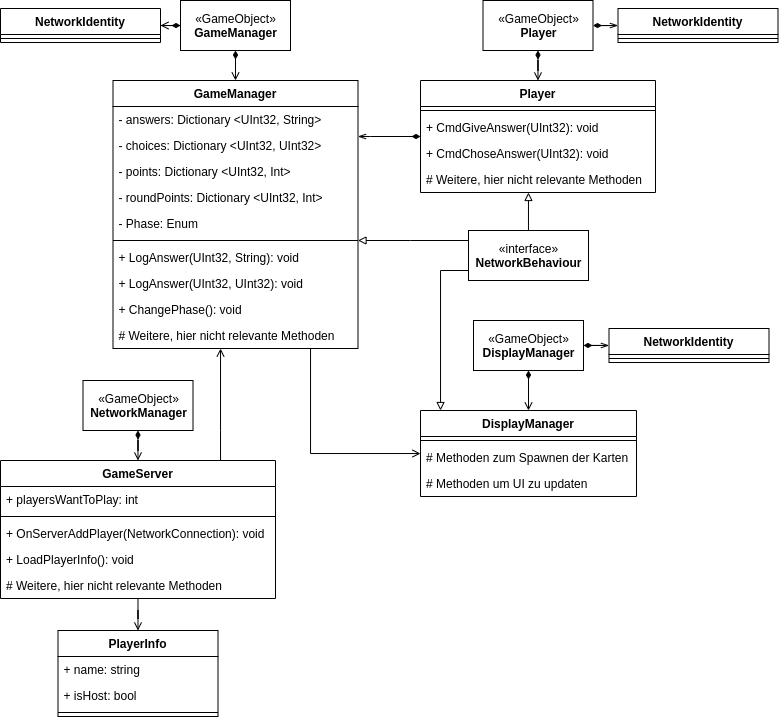

The diagram above was exported from draw.io. Its source (the exported page's mxGraphModel, read from the mxfile embedded in the PNG):
<mxGraphModel dx="981" dy="592" grid="1" gridSize="10" guides="1" tooltips="1" connect="1" arrows="1" fold="1" page="1" pageScale="1" pageWidth="827" pageHeight="1169" math="0" shadow="0">
  <root>
    <mxCell id="0" />
    <mxCell id="1" parent="0" />
    <mxCell id="EWtFeOqqiRYAAtSAnR3N-6" style="edgeStyle=orthogonalEdgeStyle;rounded=0;orthogonalLoop=1;jettySize=auto;html=1;startArrow=diamondThin;startFill=1;endArrow=open;endFill=0;" edge="1" parent="1" source="EWtFeOqqiRYAAtSAnR3N-1" target="EWtFeOqqiRYAAtSAnR3N-2">
      <mxGeometry relative="1" as="geometry" />
    </mxCell>
    <mxCell id="EWtFeOqqiRYAAtSAnR3N-13" style="edgeStyle=orthogonalEdgeStyle;rounded=0;orthogonalLoop=1;jettySize=auto;html=1;entryX=1;entryY=0.5;entryDx=0;entryDy=0;startArrow=diamondThin;startFill=1;endArrow=open;endFill=0;" edge="1" parent="1" source="EWtFeOqqiRYAAtSAnR3N-1" target="EWtFeOqqiRYAAtSAnR3N-9">
      <mxGeometry relative="1" as="geometry" />
    </mxCell>
    <mxCell id="EWtFeOqqiRYAAtSAnR3N-1" value="«GameObject»&lt;br&gt;&lt;b&gt;GameManager&lt;/b&gt;" style="html=1;" vertex="1" parent="1">
      <mxGeometry x="180" width="110" height="50" as="geometry" />
    </mxCell>
    <mxCell id="EWtFeOqqiRYAAtSAnR3N-31" style="edgeStyle=orthogonalEdgeStyle;rounded=0;orthogonalLoop=1;jettySize=auto;html=1;startArrow=diamondThin;startFill=1;endArrow=open;endFill=0;" edge="1" parent="1" source="EWtFeOqqiRYAAtSAnR3N-21" target="EWtFeOqqiRYAAtSAnR3N-27">
      <mxGeometry relative="1" as="geometry" />
    </mxCell>
    <mxCell id="EWtFeOqqiRYAAtSAnR3N-71" style="edgeStyle=orthogonalEdgeStyle;rounded=0;orthogonalLoop=1;jettySize=auto;html=1;startArrow=diamondThin;startFill=1;endArrow=openThin;endFill=0;" edge="1" parent="1" source="EWtFeOqqiRYAAtSAnR3N-21" target="EWtFeOqqiRYAAtSAnR3N-22">
      <mxGeometry relative="1" as="geometry" />
    </mxCell>
    <mxCell id="EWtFeOqqiRYAAtSAnR3N-21" value="«GameObject»&lt;br&gt;&lt;b&gt;Player&lt;/b&gt;" style="html=1;" vertex="1" parent="1">
      <mxGeometry x="482.5" width="110" height="50" as="geometry" />
    </mxCell>
    <mxCell id="EWtFeOqqiRYAAtSAnR3N-40" style="edgeStyle=orthogonalEdgeStyle;rounded=0;orthogonalLoop=1;jettySize=auto;html=1;startArrow=diamondThin;startFill=1;endArrow=open;endFill=0;" edge="1" parent="1" source="EWtFeOqqiRYAAtSAnR3N-35" target="EWtFeOqqiRYAAtSAnR3N-36">
      <mxGeometry relative="1" as="geometry" />
    </mxCell>
    <mxCell id="EWtFeOqqiRYAAtSAnR3N-35" value="«GameObject»&lt;br&gt;&lt;b&gt;NetworkManager&lt;/b&gt;" style="html=1;" vertex="1" parent="1">
      <mxGeometry x="82.5" y="380" width="110" height="50" as="geometry" />
    </mxCell>
    <mxCell id="EWtFeOqqiRYAAtSAnR3N-61" style="edgeStyle=orthogonalEdgeStyle;rounded=0;orthogonalLoop=1;jettySize=auto;html=1;startArrow=none;startFill=0;endArrow=open;endFill=0;" edge="1" parent="1" source="EWtFeOqqiRYAAtSAnR3N-36" target="EWtFeOqqiRYAAtSAnR3N-42">
      <mxGeometry relative="1" as="geometry" />
    </mxCell>
    <mxCell id="EWtFeOqqiRYAAtSAnR3N-65" style="edgeStyle=orthogonalEdgeStyle;rounded=0;orthogonalLoop=1;jettySize=auto;html=1;startArrow=none;startFill=0;endArrow=open;endFill=0;" edge="1" parent="1" source="EWtFeOqqiRYAAtSAnR3N-36" target="EWtFeOqqiRYAAtSAnR3N-2">
      <mxGeometry relative="1" as="geometry">
        <Array as="points">
          <mxPoint x="220" y="430" />
          <mxPoint x="220" y="430" />
        </Array>
      </mxGeometry>
    </mxCell>
    <mxCell id="EWtFeOqqiRYAAtSAnR3N-55" style="edgeStyle=orthogonalEdgeStyle;rounded=0;orthogonalLoop=1;jettySize=auto;html=1;startArrow=diamondThin;startFill=1;endArrow=open;endFill=0;" edge="1" parent="1" source="EWtFeOqqiRYAAtSAnR3N-47" target="EWtFeOqqiRYAAtSAnR3N-48">
      <mxGeometry relative="1" as="geometry" />
    </mxCell>
    <mxCell id="EWtFeOqqiRYAAtSAnR3N-73" style="edgeStyle=orthogonalEdgeStyle;rounded=0;orthogonalLoop=1;jettySize=auto;html=1;startArrow=diamondThin;startFill=1;endArrow=openThin;endFill=0;" edge="1" parent="1" source="EWtFeOqqiRYAAtSAnR3N-47" target="EWtFeOqqiRYAAtSAnR3N-52">
      <mxGeometry relative="1" as="geometry" />
    </mxCell>
    <mxCell id="EWtFeOqqiRYAAtSAnR3N-47" value="«GameObject»&lt;br&gt;&lt;b&gt;DisplayManager&lt;/b&gt;" style="html=1;" vertex="1" parent="1">
      <mxGeometry x="473" y="320" width="110" height="50" as="geometry" />
    </mxCell>
    <mxCell id="EWtFeOqqiRYAAtSAnR3N-9" value="NetworkIdentity" style="swimlane;fontStyle=1;align=center;verticalAlign=top;childLayout=stackLayout;horizontal=1;startSize=26;horizontalStack=0;resizeParent=1;resizeParentMax=0;resizeLast=0;collapsible=1;marginBottom=0;" vertex="1" parent="1">
      <mxGeometry y="8" width="160" height="34" as="geometry" />
    </mxCell>
    <mxCell id="EWtFeOqqiRYAAtSAnR3N-11" value="" style="line;strokeWidth=1;fillColor=none;align=left;verticalAlign=middle;spacingTop=-1;spacingLeft=3;spacingRight=3;rotatable=0;labelPosition=right;points=[];portConstraint=eastwest;" vertex="1" parent="EWtFeOqqiRYAAtSAnR3N-9">
      <mxGeometry y="26" width="160" height="8" as="geometry" />
    </mxCell>
    <mxCell id="EWtFeOqqiRYAAtSAnR3N-72" style="edgeStyle=orthogonalEdgeStyle;rounded=0;orthogonalLoop=1;jettySize=auto;html=1;startArrow=diamondThin;startFill=1;endArrow=openThin;endFill=0;" edge="1" parent="1" source="EWtFeOqqiRYAAtSAnR3N-27" target="EWtFeOqqiRYAAtSAnR3N-2">
      <mxGeometry relative="1" as="geometry">
        <Array as="points">
          <mxPoint x="370" y="136" />
          <mxPoint x="370" y="136" />
        </Array>
      </mxGeometry>
    </mxCell>
    <mxCell id="EWtFeOqqiRYAAtSAnR3N-27" value="Player" style="swimlane;fontStyle=1;align=center;verticalAlign=top;childLayout=stackLayout;horizontal=1;startSize=26;horizontalStack=0;resizeParent=1;resizeParentMax=0;resizeLast=0;collapsible=1;marginBottom=0;" vertex="1" parent="1">
      <mxGeometry x="420" y="80" width="235" height="112" as="geometry" />
    </mxCell>
    <mxCell id="EWtFeOqqiRYAAtSAnR3N-29" value="" style="line;strokeWidth=1;fillColor=none;align=left;verticalAlign=middle;spacingTop=-1;spacingLeft=3;spacingRight=3;rotatable=0;labelPosition=right;points=[];portConstraint=eastwest;" vertex="1" parent="EWtFeOqqiRYAAtSAnR3N-27">
      <mxGeometry y="26" width="235" height="8" as="geometry" />
    </mxCell>
    <mxCell id="EWtFeOqqiRYAAtSAnR3N-30" value="+ CmdGiveAnswer(UInt32): void" style="text;strokeColor=none;fillColor=none;align=left;verticalAlign=top;spacingLeft=4;spacingRight=4;overflow=hidden;rotatable=0;points=[[0,0.5],[1,0.5]];portConstraint=eastwest;" vertex="1" parent="EWtFeOqqiRYAAtSAnR3N-27">
      <mxGeometry y="34" width="235" height="26" as="geometry" />
    </mxCell>
    <mxCell id="EWtFeOqqiRYAAtSAnR3N-33" value="+ CmdChoseAnswer(UInt32): void" style="text;strokeColor=none;fillColor=none;align=left;verticalAlign=top;spacingLeft=4;spacingRight=4;overflow=hidden;rotatable=0;points=[[0,0.5],[1,0.5]];portConstraint=eastwest;" vertex="1" parent="EWtFeOqqiRYAAtSAnR3N-27">
      <mxGeometry y="60" width="235" height="26" as="geometry" />
    </mxCell>
    <mxCell id="EWtFeOqqiRYAAtSAnR3N-59" value="# Weitere, hier nicht relevante Methoden" style="text;strokeColor=none;fillColor=none;align=left;verticalAlign=top;spacingLeft=4;spacingRight=4;overflow=hidden;rotatable=0;points=[[0,0.5],[1,0.5]];portConstraint=eastwest;" vertex="1" parent="EWtFeOqqiRYAAtSAnR3N-27">
      <mxGeometry y="86" width="235" height="26" as="geometry" />
    </mxCell>
    <mxCell id="EWtFeOqqiRYAAtSAnR3N-22" value="NetworkIdentity" style="swimlane;fontStyle=1;align=center;verticalAlign=top;childLayout=stackLayout;horizontal=1;startSize=26;horizontalStack=0;resizeParent=1;resizeParentMax=0;resizeLast=0;collapsible=1;marginBottom=0;" vertex="1" parent="1">
      <mxGeometry x="617.5" y="8" width="160" height="34" as="geometry" />
    </mxCell>
    <mxCell id="EWtFeOqqiRYAAtSAnR3N-24" value="" style="line;strokeWidth=1;fillColor=none;align=left;verticalAlign=middle;spacingTop=-1;spacingLeft=3;spacingRight=3;rotatable=0;labelPosition=right;points=[];portConstraint=eastwest;" vertex="1" parent="EWtFeOqqiRYAAtSAnR3N-22">
      <mxGeometry y="26" width="160" height="8" as="geometry" />
    </mxCell>
    <mxCell id="EWtFeOqqiRYAAtSAnR3N-78" style="edgeStyle=orthogonalEdgeStyle;rounded=0;orthogonalLoop=1;jettySize=auto;html=1;startArrow=none;startFill=0;endArrow=open;endFill=0;" edge="1" parent="1" source="EWtFeOqqiRYAAtSAnR3N-2" target="EWtFeOqqiRYAAtSAnR3N-48">
      <mxGeometry relative="1" as="geometry">
        <Array as="points">
          <mxPoint x="310" y="453" />
        </Array>
      </mxGeometry>
    </mxCell>
    <mxCell id="EWtFeOqqiRYAAtSAnR3N-2" value="GameManager" style="swimlane;fontStyle=1;align=center;verticalAlign=top;childLayout=stackLayout;horizontal=1;startSize=26;horizontalStack=0;resizeParent=1;resizeParentMax=0;resizeLast=0;collapsible=1;marginBottom=0;" vertex="1" parent="1">
      <mxGeometry x="112.5" y="80" width="245" height="268" as="geometry" />
    </mxCell>
    <mxCell id="EWtFeOqqiRYAAtSAnR3N-3" value="- answers: Dictionary &lt;UInt32, String&gt;" style="text;strokeColor=none;fillColor=none;align=left;verticalAlign=top;spacingLeft=4;spacingRight=4;overflow=hidden;rotatable=0;points=[[0,0.5],[1,0.5]];portConstraint=eastwest;" vertex="1" parent="EWtFeOqqiRYAAtSAnR3N-2">
      <mxGeometry y="26" width="245" height="26" as="geometry" />
    </mxCell>
    <mxCell id="EWtFeOqqiRYAAtSAnR3N-15" value="- choices: Dictionary &lt;UInt32, UInt32&gt;" style="text;strokeColor=none;fillColor=none;align=left;verticalAlign=top;spacingLeft=4;spacingRight=4;overflow=hidden;rotatable=0;points=[[0,0.5],[1,0.5]];portConstraint=eastwest;" vertex="1" parent="EWtFeOqqiRYAAtSAnR3N-2">
      <mxGeometry y="52" width="245" height="26" as="geometry" />
    </mxCell>
    <mxCell id="EWtFeOqqiRYAAtSAnR3N-16" value="- points: Dictionary &lt;UInt32, Int&gt;" style="text;strokeColor=none;fillColor=none;align=left;verticalAlign=top;spacingLeft=4;spacingRight=4;overflow=hidden;rotatable=0;points=[[0,0.5],[1,0.5]];portConstraint=eastwest;" vertex="1" parent="EWtFeOqqiRYAAtSAnR3N-2">
      <mxGeometry y="78" width="245" height="26" as="geometry" />
    </mxCell>
    <mxCell id="EWtFeOqqiRYAAtSAnR3N-17" value="- roundPoints: Dictionary &lt;UInt32, Int&gt;" style="text;strokeColor=none;fillColor=none;align=left;verticalAlign=top;spacingLeft=4;spacingRight=4;overflow=hidden;rotatable=0;points=[[0,0.5],[1,0.5]];portConstraint=eastwest;" vertex="1" parent="EWtFeOqqiRYAAtSAnR3N-2">
      <mxGeometry y="104" width="245" height="26" as="geometry" />
    </mxCell>
    <mxCell id="EWtFeOqqiRYAAtSAnR3N-18" value="- Phase: Enum" style="text;strokeColor=none;fillColor=none;align=left;verticalAlign=top;spacingLeft=4;spacingRight=4;overflow=hidden;rotatable=0;points=[[0,0.5],[1,0.5]];portConstraint=eastwest;" vertex="1" parent="EWtFeOqqiRYAAtSAnR3N-2">
      <mxGeometry y="130" width="245" height="26" as="geometry" />
    </mxCell>
    <mxCell id="EWtFeOqqiRYAAtSAnR3N-4" value="" style="line;strokeWidth=1;fillColor=none;align=left;verticalAlign=middle;spacingTop=-1;spacingLeft=3;spacingRight=3;rotatable=0;labelPosition=right;points=[];portConstraint=eastwest;" vertex="1" parent="EWtFeOqqiRYAAtSAnR3N-2">
      <mxGeometry y="156" width="245" height="8" as="geometry" />
    </mxCell>
    <mxCell id="EWtFeOqqiRYAAtSAnR3N-5" value="+ LogAnswer(UInt32, String): void" style="text;strokeColor=none;fillColor=none;align=left;verticalAlign=top;spacingLeft=4;spacingRight=4;overflow=hidden;rotatable=0;points=[[0,0.5],[1,0.5]];portConstraint=eastwest;" vertex="1" parent="EWtFeOqqiRYAAtSAnR3N-2">
      <mxGeometry y="164" width="245" height="26" as="geometry" />
    </mxCell>
    <mxCell id="EWtFeOqqiRYAAtSAnR3N-14" value="+ LogAnswer(UInt32, UInt32): void" style="text;strokeColor=none;fillColor=none;align=left;verticalAlign=top;spacingLeft=4;spacingRight=4;overflow=hidden;rotatable=0;points=[[0,0.5],[1,0.5]];portConstraint=eastwest;" vertex="1" parent="EWtFeOqqiRYAAtSAnR3N-2">
      <mxGeometry y="190" width="245" height="26" as="geometry" />
    </mxCell>
    <mxCell id="EWtFeOqqiRYAAtSAnR3N-19" value="+ ChangePhase(): void" style="text;strokeColor=none;fillColor=none;align=left;verticalAlign=top;spacingLeft=4;spacingRight=4;overflow=hidden;rotatable=0;points=[[0,0.5],[1,0.5]];portConstraint=eastwest;" vertex="1" parent="EWtFeOqqiRYAAtSAnR3N-2">
      <mxGeometry y="216" width="245" height="26" as="geometry" />
    </mxCell>
    <mxCell id="EWtFeOqqiRYAAtSAnR3N-57" value="# Weitere, hier nicht relevante Methoden" style="text;strokeColor=none;fillColor=none;align=left;verticalAlign=top;spacingLeft=4;spacingRight=4;overflow=hidden;rotatable=0;points=[[0,0.5],[1,0.5]];portConstraint=eastwest;" vertex="1" parent="EWtFeOqqiRYAAtSAnR3N-2">
      <mxGeometry y="242" width="245" height="26" as="geometry" />
    </mxCell>
    <mxCell id="EWtFeOqqiRYAAtSAnR3N-74" style="edgeStyle=orthogonalEdgeStyle;rounded=0;orthogonalLoop=1;jettySize=auto;html=1;startArrow=none;startFill=0;endArrow=block;endFill=0;" edge="1" parent="1" source="EWtFeOqqiRYAAtSAnR3N-66" target="EWtFeOqqiRYAAtSAnR3N-48">
      <mxGeometry relative="1" as="geometry">
        <Array as="points">
          <mxPoint x="440" y="270" />
        </Array>
      </mxGeometry>
    </mxCell>
    <mxCell id="EWtFeOqqiRYAAtSAnR3N-75" style="edgeStyle=orthogonalEdgeStyle;rounded=0;orthogonalLoop=1;jettySize=auto;html=1;startArrow=none;startFill=0;endArrow=block;endFill=0;" edge="1" parent="1" source="EWtFeOqqiRYAAtSAnR3N-66" target="EWtFeOqqiRYAAtSAnR3N-27">
      <mxGeometry relative="1" as="geometry">
        <Array as="points">
          <mxPoint x="528" y="200" />
          <mxPoint x="528" y="200" />
        </Array>
      </mxGeometry>
    </mxCell>
    <mxCell id="EWtFeOqqiRYAAtSAnR3N-76" style="edgeStyle=orthogonalEdgeStyle;rounded=0;orthogonalLoop=1;jettySize=auto;html=1;startArrow=none;startFill=0;endArrow=block;endFill=0;" edge="1" parent="1" source="EWtFeOqqiRYAAtSAnR3N-66" target="EWtFeOqqiRYAAtSAnR3N-2">
      <mxGeometry relative="1" as="geometry">
        <Array as="points">
          <mxPoint x="410" y="240" />
          <mxPoint x="410" y="240" />
        </Array>
      </mxGeometry>
    </mxCell>
    <mxCell id="EWtFeOqqiRYAAtSAnR3N-66" value="«interface»&lt;br&gt;&lt;b&gt;NetworkBehaviour&lt;/b&gt;" style="html=1;" vertex="1" parent="1">
      <mxGeometry x="468" y="230" width="120" height="50" as="geometry" />
    </mxCell>
    <mxCell id="EWtFeOqqiRYAAtSAnR3N-52" value="NetworkIdentity" style="swimlane;fontStyle=1;align=center;verticalAlign=top;childLayout=stackLayout;horizontal=1;startSize=26;horizontalStack=0;resizeParent=1;resizeParentMax=0;resizeLast=0;collapsible=1;marginBottom=0;" vertex="1" parent="1">
      <mxGeometry x="608.5" y="328" width="160" height="34" as="geometry" />
    </mxCell>
    <mxCell id="EWtFeOqqiRYAAtSAnR3N-53" value="" style="line;strokeWidth=1;fillColor=none;align=left;verticalAlign=middle;spacingTop=-1;spacingLeft=3;spacingRight=3;rotatable=0;labelPosition=right;points=[];portConstraint=eastwest;" vertex="1" parent="EWtFeOqqiRYAAtSAnR3N-52">
      <mxGeometry y="26" width="160" height="8" as="geometry" />
    </mxCell>
    <mxCell id="EWtFeOqqiRYAAtSAnR3N-48" value="DisplayManager" style="swimlane;fontStyle=1;align=center;verticalAlign=top;childLayout=stackLayout;horizontal=1;startSize=26;horizontalStack=0;resizeParent=1;resizeParentMax=0;resizeLast=0;collapsible=1;marginBottom=0;" vertex="1" parent="1">
      <mxGeometry x="420" y="410" width="216" height="86" as="geometry" />
    </mxCell>
    <mxCell id="EWtFeOqqiRYAAtSAnR3N-50" value="" style="line;strokeWidth=1;fillColor=none;align=left;verticalAlign=middle;spacingTop=-1;spacingLeft=3;spacingRight=3;rotatable=0;labelPosition=right;points=[];portConstraint=eastwest;" vertex="1" parent="EWtFeOqqiRYAAtSAnR3N-48">
      <mxGeometry y="26" width="216" height="8" as="geometry" />
    </mxCell>
    <mxCell id="EWtFeOqqiRYAAtSAnR3N-51" value="# Methoden zum Spawnen der Karten" style="text;strokeColor=none;fillColor=none;align=left;verticalAlign=top;spacingLeft=4;spacingRight=4;overflow=hidden;rotatable=0;points=[[0,0.5],[1,0.5]];portConstraint=eastwest;" vertex="1" parent="EWtFeOqqiRYAAtSAnR3N-48">
      <mxGeometry y="34" width="216" height="26" as="geometry" />
    </mxCell>
    <mxCell id="EWtFeOqqiRYAAtSAnR3N-56" value="# Methoden um UI zu updaten" style="text;strokeColor=none;fillColor=none;align=left;verticalAlign=top;spacingLeft=4;spacingRight=4;overflow=hidden;rotatable=0;points=[[0,0.5],[1,0.5]];portConstraint=eastwest;" vertex="1" parent="EWtFeOqqiRYAAtSAnR3N-48">
      <mxGeometry y="60" width="216" height="26" as="geometry" />
    </mxCell>
    <mxCell id="EWtFeOqqiRYAAtSAnR3N-36" value="GameServer" style="swimlane;fontStyle=1;align=center;verticalAlign=top;childLayout=stackLayout;horizontal=1;startSize=26;horizontalStack=0;resizeParent=1;resizeParentMax=0;resizeLast=0;collapsible=1;marginBottom=0;" vertex="1" parent="1">
      <mxGeometry y="460" width="275" height="138" as="geometry" />
    </mxCell>
    <mxCell id="EWtFeOqqiRYAAtSAnR3N-37" value="+ playersWantToPlay: int" style="text;strokeColor=none;fillColor=none;align=left;verticalAlign=top;spacingLeft=4;spacingRight=4;overflow=hidden;rotatable=0;points=[[0,0.5],[1,0.5]];portConstraint=eastwest;" vertex="1" parent="EWtFeOqqiRYAAtSAnR3N-36">
      <mxGeometry y="26" width="275" height="26" as="geometry" />
    </mxCell>
    <mxCell id="EWtFeOqqiRYAAtSAnR3N-38" value="" style="line;strokeWidth=1;fillColor=none;align=left;verticalAlign=middle;spacingTop=-1;spacingLeft=3;spacingRight=3;rotatable=0;labelPosition=right;points=[];portConstraint=eastwest;" vertex="1" parent="EWtFeOqqiRYAAtSAnR3N-36">
      <mxGeometry y="52" width="275" height="8" as="geometry" />
    </mxCell>
    <mxCell id="EWtFeOqqiRYAAtSAnR3N-39" value="+ OnServerAddPlayer(NetworkConnection): void" style="text;strokeColor=none;fillColor=none;align=left;verticalAlign=top;spacingLeft=4;spacingRight=4;overflow=hidden;rotatable=0;points=[[0,0.5],[1,0.5]];portConstraint=eastwest;" vertex="1" parent="EWtFeOqqiRYAAtSAnR3N-36">
      <mxGeometry y="60" width="275" height="26" as="geometry" />
    </mxCell>
    <mxCell id="EWtFeOqqiRYAAtSAnR3N-41" value="+ LoadPlayerInfo(): void" style="text;strokeColor=none;fillColor=none;align=left;verticalAlign=top;spacingLeft=4;spacingRight=4;overflow=hidden;rotatable=0;points=[[0,0.5],[1,0.5]];portConstraint=eastwest;" vertex="1" parent="EWtFeOqqiRYAAtSAnR3N-36">
      <mxGeometry y="86" width="275" height="26" as="geometry" />
    </mxCell>
    <mxCell id="EWtFeOqqiRYAAtSAnR3N-60" value="# Weitere, hier nicht relevante Methoden" style="text;strokeColor=none;fillColor=none;align=left;verticalAlign=top;spacingLeft=4;spacingRight=4;overflow=hidden;rotatable=0;points=[[0,0.5],[1,0.5]];portConstraint=eastwest;" vertex="1" parent="EWtFeOqqiRYAAtSAnR3N-36">
      <mxGeometry y="112" width="275" height="26" as="geometry" />
    </mxCell>
    <mxCell id="EWtFeOqqiRYAAtSAnR3N-42" value="PlayerInfo" style="swimlane;fontStyle=1;align=center;verticalAlign=top;childLayout=stackLayout;horizontal=1;startSize=26;horizontalStack=0;resizeParent=1;resizeParentMax=0;resizeLast=0;collapsible=1;marginBottom=0;" vertex="1" parent="1">
      <mxGeometry x="57.5" y="630" width="160" height="86" as="geometry" />
    </mxCell>
    <mxCell id="EWtFeOqqiRYAAtSAnR3N-43" value="+ name: string" style="text;strokeColor=none;fillColor=none;align=left;verticalAlign=top;spacingLeft=4;spacingRight=4;overflow=hidden;rotatable=0;points=[[0,0.5],[1,0.5]];portConstraint=eastwest;" vertex="1" parent="EWtFeOqqiRYAAtSAnR3N-42">
      <mxGeometry y="26" width="160" height="26" as="geometry" />
    </mxCell>
    <mxCell id="EWtFeOqqiRYAAtSAnR3N-46" value="+ isHost: bool" style="text;strokeColor=none;fillColor=none;align=left;verticalAlign=top;spacingLeft=4;spacingRight=4;overflow=hidden;rotatable=0;points=[[0,0.5],[1,0.5]];portConstraint=eastwest;" vertex="1" parent="EWtFeOqqiRYAAtSAnR3N-42">
      <mxGeometry y="52" width="160" height="26" as="geometry" />
    </mxCell>
    <mxCell id="EWtFeOqqiRYAAtSAnR3N-44" value="" style="line;strokeWidth=1;fillColor=none;align=left;verticalAlign=middle;spacingTop=-1;spacingLeft=3;spacingRight=3;rotatable=0;labelPosition=right;points=[];portConstraint=eastwest;" vertex="1" parent="EWtFeOqqiRYAAtSAnR3N-42">
      <mxGeometry y="78" width="160" height="8" as="geometry" />
    </mxCell>
  </root>
</mxGraphModel>